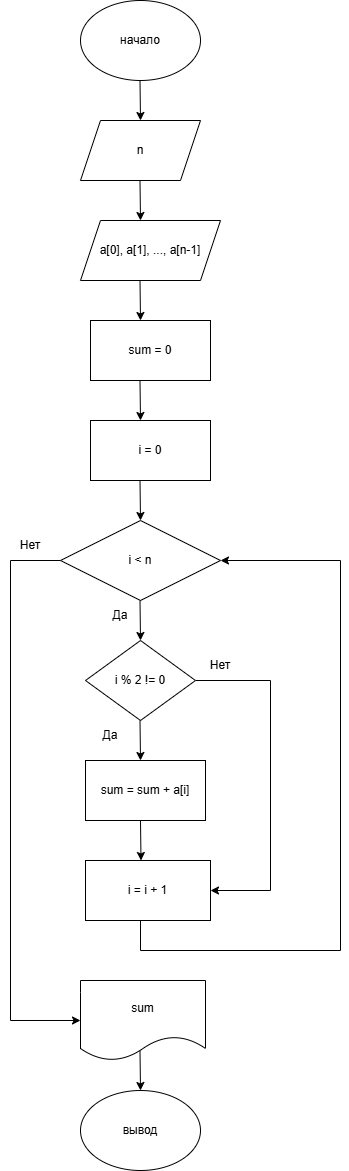

The diagram above was exported from draw.io. Its source (the exported page's mxGraphModel, read from the mxfile embedded in the PNG):
<mxGraphModel dx="1373" dy="853" grid="1" gridSize="10" guides="1" tooltips="1" connect="1" arrows="1" fold="1" page="1" pageScale="1" pageWidth="827" pageHeight="1169" math="0" shadow="0">
  <root>
    <mxCell id="0" />
    <mxCell id="1" parent="0" />
    <mxCell id="9zagrjXGjJKfg3gH-ALG-1" parent="1" style="ellipse;whiteSpace=wrap;html=1;" value="начало" vertex="1">
      <mxGeometry height="80" width="120" x="340" y="10" as="geometry" />
    </mxCell>
    <mxCell id="9zagrjXGjJKfg3gH-ALG-2" edge="1" parent="1" style="endArrow=classic;html=1;rounded=0;exitX=0.5;exitY=1;exitDx=0;exitDy=0;" value="">
      <mxGeometry height="50" relative="1" width="50" as="geometry">
        <mxPoint x="399.5" y="90" as="sourcePoint" />
        <mxPoint x="400" y="130" as="targetPoint" />
      </mxGeometry>
    </mxCell>
    <mxCell id="9zagrjXGjJKfg3gH-ALG-7" parent="1" style="shape=parallelogram;perimeter=parallelogramPerimeter;whiteSpace=wrap;html=1;fixedSize=1;" value="n" vertex="1">
      <mxGeometry height="60" width="120" x="340" y="130" as="geometry" />
    </mxCell>
    <mxCell id="9zagrjXGjJKfg3gH-ALG-8" edge="1" parent="1" style="endArrow=classic;html=1;rounded=0;exitX=0.5;exitY=1;exitDx=0;exitDy=0;" value="">
      <mxGeometry height="50" relative="1" width="50" as="geometry">
        <mxPoint x="399.5" y="190" as="sourcePoint" />
        <mxPoint x="400" y="230" as="targetPoint" />
      </mxGeometry>
    </mxCell>
    <mxCell id="9zagrjXGjJKfg3gH-ALG-9" parent="1" style="shape=parallelogram;perimeter=parallelogramPerimeter;whiteSpace=wrap;html=1;fixedSize=1;" value="a[0], a[1], ..., a[n-1]" vertex="1">
      <mxGeometry height="60" width="140" x="340" y="230" as="geometry" />
    </mxCell>
    <mxCell id="9zagrjXGjJKfg3gH-ALG-11" edge="1" parent="1" style="endArrow=classic;html=1;rounded=0;exitX=0.5;exitY=1;exitDx=0;exitDy=0;" value="">
      <mxGeometry height="50" relative="1" width="50" as="geometry">
        <mxPoint x="399.5" y="290" as="sourcePoint" />
        <mxPoint x="400" y="330" as="targetPoint" />
      </mxGeometry>
    </mxCell>
    <mxCell id="9zagrjXGjJKfg3gH-ALG-12" parent="1" style="rounded=0;whiteSpace=wrap;html=1;" value="sum = 0" vertex="1">
      <mxGeometry height="60" width="120" x="350" y="330" as="geometry" />
    </mxCell>
    <mxCell id="9zagrjXGjJKfg3gH-ALG-13" edge="1" parent="1" style="endArrow=classic;html=1;rounded=0;exitX=0.5;exitY=1;exitDx=0;exitDy=0;" value="">
      <mxGeometry height="50" relative="1" width="50" as="geometry">
        <mxPoint x="399.5" y="390" as="sourcePoint" />
        <mxPoint x="400" y="430" as="targetPoint" />
      </mxGeometry>
    </mxCell>
    <mxCell id="9zagrjXGjJKfg3gH-ALG-14" parent="1" style="rounded=0;whiteSpace=wrap;html=1;" value="i = 0" vertex="1">
      <mxGeometry height="60" width="120" x="350" y="430" as="geometry" />
    </mxCell>
    <mxCell id="9zagrjXGjJKfg3gH-ALG-15" edge="1" parent="1" style="endArrow=classic;html=1;rounded=0;exitX=0.5;exitY=1;exitDx=0;exitDy=0;" value="">
      <mxGeometry height="50" relative="1" width="50" as="geometry">
        <mxPoint x="399.5" y="490" as="sourcePoint" />
        <mxPoint x="400" y="530" as="targetPoint" />
      </mxGeometry>
    </mxCell>
    <mxCell id="9zagrjXGjJKfg3gH-ALG-16" parent="1" style="rhombus;whiteSpace=wrap;html=1;" value="i &amp;lt; n" vertex="1">
      <mxGeometry height="80" width="160" x="320" y="530" as="geometry" />
    </mxCell>
    <mxCell id="9zagrjXGjJKfg3gH-ALG-17" edge="1" parent="1" style="endArrow=classic;html=1;rounded=0;exitX=0.5;exitY=1;exitDx=0;exitDy=0;" value="">
      <mxGeometry height="50" relative="1" width="50" as="geometry">
        <mxPoint x="399.5" y="610" as="sourcePoint" />
        <mxPoint x="400" y="650" as="targetPoint" />
      </mxGeometry>
    </mxCell>
    <mxCell id="9zagrjXGjJKfg3gH-ALG-19" edge="1" parent="1" style="endArrow=none;html=1;rounded=0;" value="">
      <mxGeometry height="50" relative="1" width="50" as="geometry">
        <Array as="points">
          <mxPoint x="270" y="570" />
        </Array>
        <mxPoint x="270" y="1030" as="sourcePoint" />
        <mxPoint x="320" y="570" as="targetPoint" />
      </mxGeometry>
    </mxCell>
    <mxCell id="9zagrjXGjJKfg3gH-ALG-29" edge="1" parent="1" source="9zagrjXGjJKfg3gH-ALG-20" style="edgeStyle=orthogonalEdgeStyle;rounded=0;orthogonalLoop=1;jettySize=auto;html=1;exitX=1;exitY=0.5;exitDx=0;exitDy=0;endArrow=none;endFill=0;">
      <mxGeometry relative="1" as="geometry">
        <mxPoint x="530" y="690" as="targetPoint" />
      </mxGeometry>
    </mxCell>
    <mxCell id="9zagrjXGjJKfg3gH-ALG-20" parent="1" style="rhombus;whiteSpace=wrap;html=1;" value="i % 2 != 0" vertex="1">
      <mxGeometry height="80" width="110" x="345" y="650" as="geometry" />
    </mxCell>
    <mxCell id="9zagrjXGjJKfg3gH-ALG-21" edge="1" parent="1" style="endArrow=classic;html=1;rounded=0;exitX=0.5;exitY=1;exitDx=0;exitDy=0;" value="">
      <mxGeometry height="50" relative="1" width="50" as="geometry">
        <mxPoint x="399.5" y="730" as="sourcePoint" />
        <mxPoint x="400" y="770" as="targetPoint" />
      </mxGeometry>
    </mxCell>
    <mxCell id="9zagrjXGjJKfg3gH-ALG-22" parent="1" style="text;html=1;whiteSpace=wrap;strokeColor=none;fillColor=none;align=center;verticalAlign=middle;rounded=0;" value="Да" vertex="1">
      <mxGeometry height="30" width="60" x="350" y="610" as="geometry" />
    </mxCell>
    <mxCell id="9zagrjXGjJKfg3gH-ALG-23" parent="1" style="text;html=1;whiteSpace=wrap;strokeColor=none;fillColor=none;align=center;verticalAlign=middle;rounded=0;" value="Нет" vertex="1">
      <mxGeometry height="30" width="60" x="260" y="540" as="geometry" />
    </mxCell>
    <mxCell id="9zagrjXGjJKfg3gH-ALG-24" parent="1" style="text;html=1;whiteSpace=wrap;strokeColor=none;fillColor=none;align=center;verticalAlign=middle;rounded=0;" value="Да" vertex="1">
      <mxGeometry height="30" width="60" x="340" y="730" as="geometry" />
    </mxCell>
    <mxCell id="9zagrjXGjJKfg3gH-ALG-30" parent="1" style="rounded=0;whiteSpace=wrap;html=1;" value="sum = sum + a[i]" vertex="1">
      <mxGeometry height="60" width="120" x="345" y="770" as="geometry" />
    </mxCell>
    <mxCell id="9zagrjXGjJKfg3gH-ALG-31" parent="1" style="text;html=1;whiteSpace=wrap;strokeColor=none;fillColor=none;align=center;verticalAlign=middle;rounded=0;" value="Нет" vertex="1">
      <mxGeometry height="30" width="60" x="450" y="660" as="geometry" />
    </mxCell>
    <mxCell id="9zagrjXGjJKfg3gH-ALG-32" edge="1" parent="1" style="endArrow=classic;html=1;rounded=0;exitX=0.5;exitY=1;exitDx=0;exitDy=0;" value="">
      <mxGeometry height="50" relative="1" width="50" as="geometry">
        <mxPoint x="400" y="830" as="sourcePoint" />
        <mxPoint x="400.5" y="870" as="targetPoint" />
      </mxGeometry>
    </mxCell>
    <mxCell id="9zagrjXGjJKfg3gH-ALG-33" parent="1" style="rounded=0;whiteSpace=wrap;html=1;" value="i = i + 1" vertex="1">
      <mxGeometry height="60" width="125" x="345" y="870" as="geometry" />
    </mxCell>
    <mxCell id="9zagrjXGjJKfg3gH-ALG-34" edge="1" parent="1" style="endArrow=classic;html=1;rounded=0;" value="">
      <mxGeometry height="50" relative="1" width="50" as="geometry">
        <Array as="points">
          <mxPoint x="530" y="900" />
        </Array>
        <mxPoint x="530" y="690" as="sourcePoint" />
        <mxPoint x="470" y="900" as="targetPoint" />
      </mxGeometry>
    </mxCell>
    <mxCell id="9zagrjXGjJKfg3gH-ALG-36" edge="1" parent="1" style="endArrow=none;html=1;rounded=0;" value="">
      <mxGeometry height="50" relative="1" width="50" as="geometry">
        <Array as="points">
          <mxPoint x="400" y="960" />
        </Array>
        <mxPoint x="600" y="960" as="sourcePoint" />
        <mxPoint x="400" y="930" as="targetPoint" />
      </mxGeometry>
    </mxCell>
    <mxCell id="9zagrjXGjJKfg3gH-ALG-37" edge="1" parent="1" style="endArrow=classic;html=1;rounded=0;entryX=1;entryY=0.5;entryDx=0;entryDy=0;" target="9zagrjXGjJKfg3gH-ALG-16" value="">
      <mxGeometry height="50" relative="1" width="50" as="geometry">
        <Array as="points">
          <mxPoint x="600" y="570" />
        </Array>
        <mxPoint x="600" y="960" as="sourcePoint" />
        <mxPoint x="650" y="910" as="targetPoint" />
      </mxGeometry>
    </mxCell>
    <mxCell id="9zagrjXGjJKfg3gH-ALG-38" parent="1" style="shape=document;whiteSpace=wrap;html=1;boundedLbl=1;" value="sum" vertex="1">
      <mxGeometry height="80" width="125" x="340" y="990" as="geometry" />
    </mxCell>
    <mxCell id="9zagrjXGjJKfg3gH-ALG-39" edge="1" parent="1" style="endArrow=classic;html=1;rounded=0;" value="">
      <mxGeometry height="50" relative="1" width="50" as="geometry">
        <mxPoint x="270" y="1030" as="sourcePoint" />
        <mxPoint x="340" y="1030" as="targetPoint" />
      </mxGeometry>
    </mxCell>
    <mxCell id="9zagrjXGjJKfg3gH-ALG-40" edge="1" parent="1" style="endArrow=classic;html=1;rounded=0;exitX=0.5;exitY=1;exitDx=0;exitDy=0;" value="">
      <mxGeometry height="50" relative="1" width="50" as="geometry">
        <mxPoint x="399.5" y="1060" as="sourcePoint" />
        <mxPoint x="400" y="1100" as="targetPoint" />
      </mxGeometry>
    </mxCell>
    <mxCell id="9zagrjXGjJKfg3gH-ALG-41" parent="1" style="ellipse;whiteSpace=wrap;html=1;" value="вывод" vertex="1">
      <mxGeometry height="80" width="120" x="340" y="1100" as="geometry" />
    </mxCell>
  </root>
</mxGraphModel>